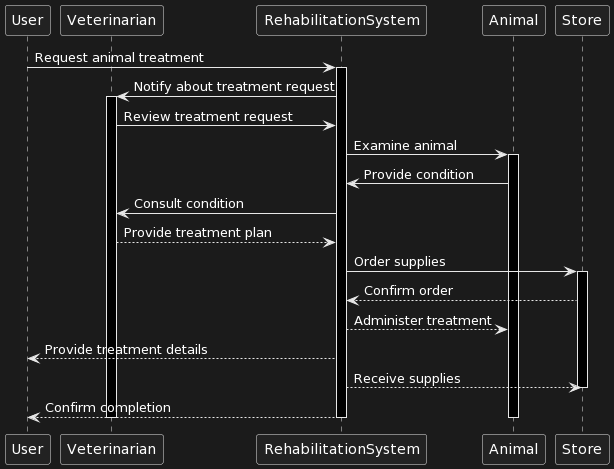

The diagram above was rendered by PlantUML. Its source (embedded in the PNG):
@startuml
participant User
participant Veterinarian
participant RehabilitationSystem
participant Animal
participant Store

User -> RehabilitationSystem: Request animal treatment
activate RehabilitationSystem
RehabilitationSystem -> Veterinarian: Notify about treatment request
activate Veterinarian
Veterinarian -> RehabilitationSystem: Review treatment request
RehabilitationSystem -> Animal: Examine animal
activate Animal
Animal -> RehabilitationSystem: Provide condition
RehabilitationSystem -> Veterinarian: Consult condition
Veterinarian --> RehabilitationSystem: Provide treatment plan
RehabilitationSystem -> Store: Order supplies
activate Store
Store --> RehabilitationSystem: Confirm order
RehabilitationSystem --> Animal: Administer treatment
RehabilitationSystem --> User: Provide treatment details
RehabilitationSystem --> Store: Receive supplies
deactivate Store
RehabilitationSystem --> User: Confirm completion
deactivate Animal
deactivate Veterinarian
deactivate RehabilitationSystem
@enduml